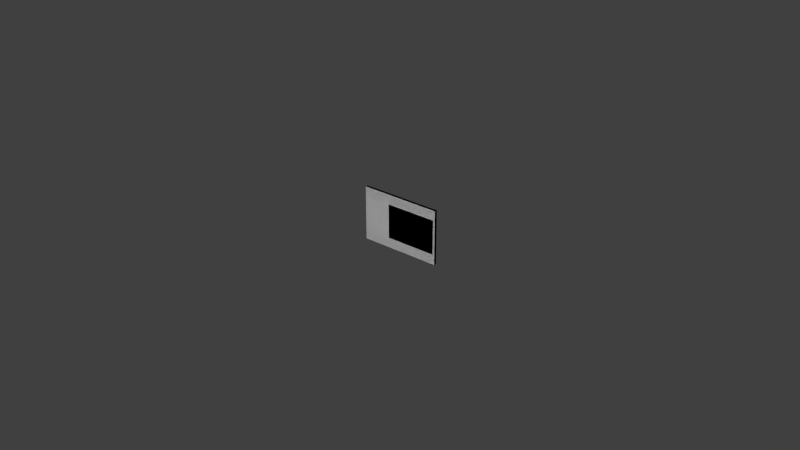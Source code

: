 # Source: idplate_tank_v05.blend  (saved by Blender 2.69.0; exported with 4.5.12 LTS)
import bpy
from mathutils import Matrix  # noqa: F401  (used for matrix-valued properties, if any)

bpy.ops.wm.read_factory_settings(use_empty=True)
scene = bpy.context.scene
scene.name = 'Scene'

# ---- collections
col_collection_1 = bpy.data.collections.new('Collection 1'); scene.collection.children.link(col_collection_1)
col_collection_2 = bpy.data.collections.new('Collection 2'); scene.collection.children.link(col_collection_2)
col_collection_3 = bpy.data.collections.new('Collection 3'); scene.collection.children.link(col_collection_3)
col_collection_4 = bpy.data.collections.new('Collection 4'); scene.collection.children.link(col_collection_4)
col_collection_5 = bpy.data.collections.new('Collection 5'); scene.collection.children.link(col_collection_5)
col_collection_6 = bpy.data.collections.new('Collection 6'); scene.collection.children.link(col_collection_6)
col_collection_7 = bpy.data.collections.new('Collection 7'); scene.collection.children.link(col_collection_7)
col_collection_8 = bpy.data.collections.new('Collection 8'); scene.collection.children.link(col_collection_8)
col_collection_9 = bpy.data.collections.new('Collection 9'); scene.collection.children.link(col_collection_9)
col_collection_20 = bpy.data.collections.new('Collection 20'); scene.collection.children.link(col_collection_20)
col_collection_20.hide_render = True
col_collection_20.hide_viewport = True

# ---- materials (node trees are filled in below, after node groups)
mat_id_plate_mat = bpy.data.materials.new('id_plate.mat')
mat_id_plate_mat.alpha_threshold = 0.0
mat_id_plate_mat.use_transparent_shadow = False
mat_id_plate_mat.diffuse_color = (0.3419, 0.2623, 0.1356, 1.0)
mat_id_plate_mat.roughness = 0.5
mat_id_plate_mat.line_color = (0.0, 0.0, 0.0, 1.0)
mat_id_plate_letters_mat = bpy.data.materials.new('id_plate.letters.mat')
mat_id_plate_letters_mat.alpha_threshold = 0.0
mat_id_plate_letters_mat.use_transparent_shadow = False
mat_id_plate_letters_mat.roughness = 0.5
mat_id_plate_letters_mat.line_color = (0.0, 0.0, 0.0, 1.0)

# ---- material node trees

# ---- world
world_world = bpy.data.worlds.new('World'); scene.world = world_world
world_world.color = (0.05088, 0.05088, 0.05088)
world_world.use_sun_shadow = False
world_world.sun_shadow_jitter_overblur = 0.0
world_world.cycles.sampling_method = 'MANUAL'
world_world.cycles.sample_map_resolution = 256

# ---- meshes
me_id_plate_001 = bpy.data.meshes.new('id_plate.001')
me_id_plate_001.from_pydata([(-0.2138, -0.003639, 0.095), (0.2138, -0.00364, 0.095), (-0.2138, -0.003639, -0.095), (0.2138, -0.00364, -0.095), (-0.07125, -0.00364, -0.095), (0.07125, -0.00364, -0.095), (0.07125, -0.00364, 0.095), (-0.07125, -0.00364, 0.095), (0.225, 0.01136, -0.15), (0.225, -0.00358, -0.15), (-0.225, -0.00358, -0.15), (-0.225, 0.01136, -0.15), (0.225, 0.01136, 0.15), (0.225, -0.00358, 0.15), (-0.225, -0.00358, 0.15), (-0.225, 0.01136, 0.15)], [], [(7, 0, 2, 4), (1, 6, 5, 3), (6, 7, 4, 5), (12, 13, 9, 8), (13, 14, 10, 9), (14, 15, 11, 10), (15, 12, 8, 11), (8, 9, 10, 11), (15, 14, 13, 12)])
me_id_plate_001.polygons.foreach_set('material_index', [1, 1, 1, 0, 0, 0, 0, 0, 0])
_uv = me_id_plate_001.uv_layers.new(name='UVMap')
_uv.uv.foreach_set('vector', [1.0, 1.0, 0.0, 1.0, 0.0, 0.0, 1.0, 0.0, 0.9999, 0.9999, 9.998e-05, 0.9999, 0.0001003, 9.998e-05, 0.9999, 0.0001001, 0.9999, 0.9999, 9.998e-05, 0.9999, 0.0001001, 9.998e-05, 0.9999, 9.998e-05, 0.0, 0.0, 0.0, 0.0, 0.0, 0.0, 0.0, 0.0, 0.0, 0.0, 0.0, 0.0, 0.0, 0.0, 0.0, 0.0, 0.0, 0.0, 0.0, 0.0, 0.0, 0.0, 0.0, 0.0, 0.0, 0.0, 0.0, 0.0, 0.0, 0.0, 0.0, 0.0, 0.0, 0.0, 0.0, 0.0, 0.0, 0.0, 0.0, 0.0, 0.0, 0.0, 0.0, 0.0, 0.0, 0.0, 0.0, 0.0])
me_id_plate_001.materials.append(mat_id_plate_mat)
me_id_plate_001.materials.append(mat_id_plate_letters_mat)
me_id_plate_001.use_remesh_preserve_volume = False
me_id_plate_001.use_remesh_preserve_attributes = False
me_id_plate_001.use_mirror_vertex_groups = False
me_id_plate_001.update()
me_id_plate_010 = bpy.data.meshes.new('id_plate.010')
me_id_plate_010.from_pydata([(-0.2138, -0.003639, 0.095), (0.2138, -0.00364, 0.095), (-0.2138, -0.003639, -0.095), (0.2138, -0.00364, -0.095), (-0.07125, -0.00364, -0.095), (0.07125, -0.00364, -0.095), (0.07125, -0.00364, 0.095), (-0.07125, -0.00364, 0.095), (0.225, 0.01136, -0.15), (0.225, -0.00358, -0.15), (-0.225, -0.00358, -0.15), (-0.225, 0.01136, -0.15), (0.225, 0.01136, 0.15), (0.225, -0.00358, 0.15), (-0.225, -0.00358, 0.15), (-0.225, 0.01136, 0.15)], [], [(7, 0, 2, 4), (1, 6, 5, 3), (6, 7, 4, 5), (12, 13, 9, 8), (13, 14, 10, 9), (14, 15, 11, 10), (15, 12, 8, 11), (8, 9, 10, 11), (15, 14, 13, 12)])
me_id_plate_010.polygons.foreach_set('material_index', [1, 1, 1, 0, 0, 0, 0, 0, 0])
_uv = me_id_plate_010.uv_layers.new(name='UVMap')
_uv.uv.foreach_set('vector', [1.0, 1.0, 0.0, 1.0, 0.0, 0.0, 1.0, 0.0, 0.9999, 0.9999, 9.998e-05, 0.9999, 0.0001003, 9.998e-05, 0.9999, 0.0001001, 0.9999, 0.9999, 9.998e-05, 0.9999, 0.0001001, 9.998e-05, 0.9999, 9.998e-05, 0.0, 0.0, 0.0, 0.0, 0.0, 0.0, 0.0, 0.0, 0.0, 0.0, 0.0, 0.0, 0.0, 0.0, 0.0, 0.0, 0.0, 0.0, 0.0, 0.0, 0.0, 0.0, 0.0, 0.0, 0.0, 0.0, 0.0, 0.0, 0.0, 0.0, 0.0, 0.0, 0.0, 0.0, 0.0, 0.0, 0.0, 0.0, 0.0, 0.0, 0.0, 0.0, 0.0, 0.0, 0.0, 0.0, 0.0, 0.0])
me_id_plate_010.materials.append(mat_id_plate_mat)
me_id_plate_010.materials.append(mat_id_plate_letters_mat)
me_id_plate_010.use_remesh_preserve_volume = False
me_id_plate_010.use_remesh_preserve_attributes = False
me_id_plate_010.use_mirror_vertex_groups = False
me_id_plate_010.update()
me_id_plate_011 = bpy.data.meshes.new('id_plate.011')
me_id_plate_011.from_pydata([(-0.2138, -0.003639, 0.095), (0.2138, -0.00364, 0.095), (-0.2138, -0.003639, -0.095), (0.2138, -0.00364, -0.095), (-0.07125, -0.00364, -0.095), (0.07125, -0.00364, -0.095), (0.07125, -0.00364, 0.095), (-0.07125, -0.00364, 0.095), (0.225, 0.01136, -0.15), (0.225, -0.00358, -0.15), (-0.225, -0.00358, -0.15), (-0.225, 0.01136, -0.15), (0.225, 0.01136, 0.15), (0.225, -0.00358, 0.15), (-0.225, -0.00358, 0.15), (-0.225, 0.01136, 0.15)], [], [(7, 0, 2, 4), (1, 6, 5, 3), (6, 7, 4, 5), (12, 13, 9, 8), (13, 14, 10, 9), (14, 15, 11, 10), (15, 12, 8, 11), (8, 9, 10, 11), (15, 14, 13, 12)])
me_id_plate_011.polygons.foreach_set('material_index', [1, 1, 1, 0, 0, 0, 0, 0, 0])
_uv = me_id_plate_011.uv_layers.new(name='UVMap')
_uv.uv.foreach_set('vector', [1.0, 1.0, 0.0, 1.0, 0.0, 0.0, 1.0, 0.0, 0.9999, 0.9999, 9.998e-05, 0.9999, 0.0001003, 9.998e-05, 0.9999, 0.0001001, 0.9999, 0.9999, 9.998e-05, 0.9999, 0.0001001, 9.998e-05, 0.9999, 9.998e-05, 0.0, 0.0, 0.0, 0.0, 0.0, 0.0, 0.0, 0.0, 0.0, 0.0, 0.0, 0.0, 0.0, 0.0, 0.0, 0.0, 0.0, 0.0, 0.0, 0.0, 0.0, 0.0, 0.0, 0.0, 0.0, 0.0, 0.0, 0.0, 0.0, 0.0, 0.0, 0.0, 0.0, 0.0, 0.0, 0.0, 0.0, 0.0, 0.0, 0.0, 0.0, 0.0, 0.0, 0.0, 0.0, 0.0, 0.0, 0.0])
me_id_plate_011.materials.append(mat_id_plate_mat)
me_id_plate_011.materials.append(mat_id_plate_letters_mat)
me_id_plate_011.use_remesh_preserve_volume = False
me_id_plate_011.use_remesh_preserve_attributes = False
me_id_plate_011.use_mirror_vertex_groups = False
me_id_plate_011.update()
me_id_plate_012 = bpy.data.meshes.new('id_plate.012')
me_id_plate_012.from_pydata([(-0.2138, -0.003639, 0.095), (0.2138, -0.00364, 0.095), (-0.2138, -0.003639, -0.095), (0.2138, -0.00364, -0.095), (-0.07125, -0.00364, -0.095), (0.07125, -0.00364, -0.095), (0.07125, -0.00364, 0.095), (-0.07125, -0.00364, 0.095), (0.225, 0.01136, -0.15), (0.225, -0.00358, -0.15), (-0.225, -0.00358, -0.15), (-0.225, 0.01136, -0.15), (0.225, 0.01136, 0.15), (0.225, -0.00358, 0.15), (-0.225, -0.00358, 0.15), (-0.225, 0.01136, 0.15)], [], [(7, 0, 2, 4), (1, 6, 5, 3), (6, 7, 4, 5), (12, 13, 9, 8), (13, 14, 10, 9), (14, 15, 11, 10), (15, 12, 8, 11), (8, 9, 10, 11), (15, 14, 13, 12)])
me_id_plate_012.polygons.foreach_set('material_index', [1, 1, 1, 0, 0, 0, 0, 0, 0])
_uv = me_id_plate_012.uv_layers.new(name='UVMap')
_uv.uv.foreach_set('vector', [1.0, 1.0, 0.0, 1.0, 0.0, 0.0, 1.0, 0.0, 0.9999, 0.9999, 9.998e-05, 0.9999, 0.0001003, 9.998e-05, 0.9999, 0.0001001, 0.9999, 0.9999, 9.998e-05, 0.9999, 0.0001001, 9.998e-05, 0.9999, 9.998e-05, 0.0, 0.0, 0.0, 0.0, 0.0, 0.0, 0.0, 0.0, 0.0, 0.0, 0.0, 0.0, 0.0, 0.0, 0.0, 0.0, 0.0, 0.0, 0.0, 0.0, 0.0, 0.0, 0.0, 0.0, 0.0, 0.0, 0.0, 0.0, 0.0, 0.0, 0.0, 0.0, 0.0, 0.0, 0.0, 0.0, 0.0, 0.0, 0.0, 0.0, 0.0, 0.0, 0.0, 0.0, 0.0, 0.0, 0.0, 0.0])
me_id_plate_012.materials.append(mat_id_plate_mat)
me_id_plate_012.materials.append(mat_id_plate_letters_mat)
me_id_plate_012.use_remesh_preserve_volume = False
me_id_plate_012.use_remesh_preserve_attributes = False
me_id_plate_012.use_mirror_vertex_groups = False
me_id_plate_012.update()
me_id_plate_013 = bpy.data.meshes.new('id_plate.013')
me_id_plate_013.from_pydata([(-0.2138, -0.003639, 0.095), (0.2138, -0.00364, 0.095), (-0.2138, -0.003639, -0.095), (0.2138, -0.00364, -0.095), (-0.07125, -0.00364, -0.095), (0.07125, -0.00364, -0.095), (0.07125, -0.00364, 0.095), (-0.07125, -0.00364, 0.095), (0.225, 0.01136, -0.15), (0.225, -0.00358, -0.15), (-0.225, -0.00358, -0.15), (-0.225, 0.01136, -0.15), (0.225, 0.01136, 0.15), (0.225, -0.00358, 0.15), (-0.225, -0.00358, 0.15), (-0.225, 0.01136, 0.15)], [], [(7, 0, 2, 4), (1, 6, 5, 3), (6, 7, 4, 5), (12, 13, 9, 8), (13, 14, 10, 9), (14, 15, 11, 10), (15, 12, 8, 11), (8, 9, 10, 11), (15, 14, 13, 12)])
me_id_plate_013.polygons.foreach_set('material_index', [1, 1, 1, 0, 0, 0, 0, 0, 0])
_uv = me_id_plate_013.uv_layers.new(name='UVMap')
_uv.uv.foreach_set('vector', [1.0, 1.0, 0.0, 1.0, 0.0, 0.0, 1.0, 0.0, 0.9999, 0.9999, 9.998e-05, 0.9999, 0.0001003, 9.998e-05, 0.9999, 0.0001001, 0.9999, 0.9999, 9.998e-05, 0.9999, 0.0001001, 9.998e-05, 0.9999, 9.998e-05, 0.0, 0.0, 0.0, 0.0, 0.0, 0.0, 0.0, 0.0, 0.0, 0.0, 0.0, 0.0, 0.0, 0.0, 0.0, 0.0, 0.0, 0.0, 0.0, 0.0, 0.0, 0.0, 0.0, 0.0, 0.0, 0.0, 0.0, 0.0, 0.0, 0.0, 0.0, 0.0, 0.0, 0.0, 0.0, 0.0, 0.0, 0.0, 0.0, 0.0, 0.0, 0.0, 0.0, 0.0, 0.0, 0.0, 0.0, 0.0])
me_id_plate_013.materials.append(mat_id_plate_mat)
me_id_plate_013.materials.append(mat_id_plate_letters_mat)
me_id_plate_013.use_remesh_preserve_volume = False
me_id_plate_013.use_remesh_preserve_attributes = False
me_id_plate_013.use_mirror_vertex_groups = False
me_id_plate_013.update()
me_id_plate_015 = bpy.data.meshes.new('id_plate.015')
me_id_plate_015.from_pydata([(0.225, 0.01141, -0.15), (0.225, -0.003595, -0.15), (-0.225, -0.003594, -0.15), (-0.225, 0.01141, -0.15), (0.225, 0.01141, 0.15), (0.225, -0.003595, 0.15), (-0.225, -0.003594, 0.15), (-0.225, 0.01141, 0.15)], [], [(4, 5, 1, 0), (5, 6, 2, 1), (6, 7, 3, 2), (7, 4, 0, 3), (0, 1, 2, 3), (7, 6, 5, 4)])
me_id_plate_015.use_remesh_preserve_volume = False
me_id_plate_015.use_remesh_preserve_attributes = False
me_id_plate_015.use_mirror_vertex_groups = False
me_id_plate_015.update()
me_id_plate_007 = bpy.data.meshes.new('id_plate.007')
me_id_plate_007.from_pydata([(-1.788e-07, 0.01141, 1.192e-08)], [], [])
_uv = me_id_plate_007.uv_layers.new(name='UVMap')
_uv.uv.foreach_set('vector', [])
me_id_plate_007.use_remesh_preserve_volume = False
me_id_plate_007.use_remesh_preserve_attributes = False
me_id_plate_007.use_mirror_vertex_groups = False
me_id_plate_007.update()
me_id_plate_018 = bpy.data.meshes.new('id_plate.018')
me_id_plate_018.from_pydata([(0.225, 0.01141, -0.15), (0.225, -0.003595, -0.15), (-0.225, -0.003594, -0.15), (-0.225, 0.01141, -0.15), (0.225, 0.01141, 0.15), (0.225, -0.003595, 0.15), (-0.225, -0.003594, 0.15), (-0.225, 0.01141, 0.15)], [], [(4, 5, 1, 0), (5, 6, 2, 1), (6, 7, 3, 2), (7, 4, 0, 3), (0, 1, 2, 3), (7, 6, 5, 4)])
me_id_plate_018.use_remesh_preserve_volume = False
me_id_plate_018.use_remesh_preserve_attributes = False
me_id_plate_018.use_mirror_vertex_groups = False
me_id_plate_018.update()
me_id_plate_019 = bpy.data.meshes.new('id_plate.019')
me_id_plate_019.from_pydata([(0.225, 0.01141, -0.15), (0.225, -0.003595, -0.15), (-0.225, -0.003594, -0.15), (-0.225, 0.01141, -0.15), (0.225, 0.01141, 0.15), (0.225, -0.003595, 0.15), (-0.225, -0.003594, 0.15), (-0.225, 0.01141, 0.15)], [], [(4, 5, 1, 0), (5, 6, 2, 1), (6, 7, 3, 2), (7, 4, 0, 3), (0, 1, 2, 3), (7, 6, 5, 4)])
me_id_plate_019.use_remesh_preserve_volume = False
me_id_plate_019.use_remesh_preserve_attributes = False
me_id_plate_019.use_mirror_vertex_groups = False
me_id_plate_019.update()
me_id_plate_letters = bpy.data.meshes.new('id_plate.letters')
me_id_plate_letters.from_pydata([(-0.3825, 0.01, -0.1275), (0.3825, 0.01, -0.1275), (-0.3825, 0.01, 0.1275), (0.3825, 0.01, 0.1275), (-0.1275, 0.01, 0.1275), (0.1275, 0.01, 0.1275), (0.1275, 0.01, -0.1275), (-0.1275, 0.01, -0.1275)], [], [(5, 3, 1, 6), (2, 4, 7, 0), (4, 5, 6, 7)])
_uv = me_id_plate_letters.uv_layers.new(name='UVMap')
_uv.uv.foreach_set('vector', [0.9999, 0.9999, 9.998e-05, 0.9999, 9.998e-05, 9.998e-05, 0.9999, 9.998e-05, 0.9999, 0.9999, 9.998e-05, 0.9999, 9.998e-05, 9.998e-05, 0.9999, 9.998e-05, 0.9999, 0.9999, 9.998e-05, 0.9999, 9.998e-05, 9.998e-05, 0.9999, 9.998e-05])
me_id_plate_letters.materials.append(mat_id_plate_letters_mat)
me_id_plate_letters.use_remesh_preserve_volume = False
me_id_plate_letters.use_remesh_preserve_attributes = False
me_id_plate_letters.use_mirror_vertex_groups = False
me_id_plate_letters.update()
me_id_plate = bpy.data.meshes.new('id_plate')
me_id_plate.from_pydata([(-1.0, -1.0, -1.0), (-1.0, 1.0, -1.0), (1.0, 1.0, -1.0), (1.0, -1.0, -1.0), (-1.0, -1.0, 1.0), (-1.0, 1.0, 1.0), (1.0, 1.0, 1.0), (1.0, -1.0, 1.0)], [], [(4, 5, 1, 0), (5, 6, 2, 1), (6, 7, 3, 2), (7, 4, 0, 3), (0, 1, 2, 3), (7, 6, 5, 4)])
me_id_plate.materials.append(mat_id_plate_mat)
me_id_plate.use_remesh_preserve_volume = False
me_id_plate.use_remesh_preserve_attributes = False
me_id_plate.use_mirror_vertex_groups = False
me_id_plate.update()

# ---- objects
ob_1 = bpy.data.objects.new('1', me_id_plate_001)
ob_2 = bpy.data.objects.new('2', me_id_plate_010)
ob_3 = bpy.data.objects.new('3', me_id_plate_011)
ob_4 = bpy.data.objects.new('4', me_id_plate_012)
ob_5 = bpy.data.objects.new('5', me_id_plate_013)
ob_geometry = bpy.data.objects.new('Geometry', me_id_plate_015)
ob_land_contact = bpy.data.objects.new('Land Contact', me_id_plate_007)
ob_shadow_volume = bpy.data.objects.new('Shadow Volume', me_id_plate_018)
ob_view_geometry = bpy.data.objects.new('View Geometry', me_id_plate_019)
ob_id_plate_letters_original = bpy.data.objects.new('id_plate.letters.original', me_id_plate_letters)
ob_id_plate_original = bpy.data.objects.new('id_plate.original', me_id_plate)

# ---- transforms, parenting, visibility, modifiers, constraints
ob_1.location = (0.0, 0.0, 0.0)
ob_1.lineart.crease_threshold = 0.0
_vg = ob_1.vertex_groups.new(name='v_id_plate')
_vg = ob_1.vertex_groups.new(name='v_id0')
_vg = ob_1.vertex_groups.new(name='v_id1')
_vg = ob_1.vertex_groups.new(name='v_id2')
ob_2.location = (0.0, 0.0, 0.0)
ob_2.lineart.crease_threshold = 0.0
_vg = ob_2.vertex_groups.new(name='v_id_plate')
_vg = ob_2.vertex_groups.new(name='v_id0')
_vg = ob_2.vertex_groups.new(name='v_id1')
_vg = ob_2.vertex_groups.new(name='v_id2')
ob_3.location = (0.0, 0.0, 0.0)
ob_3.lineart.crease_threshold = 0.0
_vg = ob_3.vertex_groups.new(name='v_id_plate')
_vg = ob_3.vertex_groups.new(name='v_id0')
_vg = ob_3.vertex_groups.new(name='v_id1')
_vg = ob_3.vertex_groups.new(name='v_id2')
ob_4.location = (0.0, 0.0, 0.0)
ob_4.lineart.crease_threshold = 0.0
_vg = ob_4.vertex_groups.new(name='v_id_plate')
_vg = ob_4.vertex_groups.new(name='v_id0')
_vg = ob_4.vertex_groups.new(name='v_id1')
_vg = ob_4.vertex_groups.new(name='v_id2')
ob_5.location = (0.0, 0.0, 0.0)
ob_5.lineart.crease_threshold = 0.0
_vg = ob_5.vertex_groups.new(name='v_id_plate')
_vg = ob_5.vertex_groups.new(name='v_id0')
_vg = ob_5.vertex_groups.new(name='v_id1')
_vg = ob_5.vertex_groups.new(name='v_id2')
ob_geometry.location = (0.0, 0.0, 0.0)
ob_geometry.lineart.crease_threshold = 0.0
_vg = ob_geometry.vertex_groups.new(name='Component01')
ob_land_contact.location = (0.0, 0.0, 0.0)
ob_land_contact.lineart.crease_threshold = 0.0
ob_shadow_volume.location = (0.0, 0.0, 0.0)
ob_shadow_volume.lineart.crease_threshold = 0.0
_vg = ob_shadow_volume.vertex_groups.new(name='v_id_plate')
ob_view_geometry.location = (0.0, 0.0, 0.0)
ob_view_geometry.lineart.crease_threshold = 0.0
_vg = ob_view_geometry.vertex_groups.new(name='Component01')
ob_id_plate_letters_original.location = (0.9369, 3.803, 0.5786)
ob_id_plate_letters_original.hide_viewport = True
ob_id_plate_letters_original.lineart.crease_threshold = 0.0
_vg = ob_id_plate_letters_original.vertex_groups.new(name='v_id0')
_vg = ob_id_plate_letters_original.vertex_groups.new(name='v_id1')
_vg = ob_id_plate_letters_original.vertex_groups.new(name='v_id2')
ob_id_plate_original.location = (0.9369, 3.803, 0.5786)
ob_id_plate_original.scale = (0.4, 0.01, 0.15)
ob_id_plate_original.hide_viewport = True
ob_id_plate_original.lineart.crease_threshold = 0.0
_vg = ob_id_plate_original.vertex_groups.new(name='id_plate.base')

# ---- collection membership
col_collection_1.objects.link(ob_1)
col_collection_2.objects.link(ob_2)
col_collection_3.objects.link(ob_3)
col_collection_4.objects.link(ob_4)
col_collection_5.objects.link(ob_5)
col_collection_6.objects.link(ob_geometry)
col_collection_7.objects.link(ob_land_contact)
col_collection_8.objects.link(ob_shadow_volume)
col_collection_9.objects.link(ob_view_geometry)
col_collection_20.objects.link(ob_id_plate_letters_original)
col_collection_20.objects.link(ob_id_plate_original)

# ---- scene / render settings (as saved in the file)
scene.frame_start = 1; scene.frame_end = 250; scene.frame_set(0)
scene.render.engine = 'BLENDER_EEVEE_NEXT'
scene.render.image_settings.compression = 90
scene.render.resolution_percentage = 50
scene.render.dither_intensity = 0.0
scene.cycles.use_denoising = False
scene.cycles.samples = 10
scene.cycles.sampling_pattern = 'TABULATED_SOBOL'
scene.cycles.light_sampling_threshold = 0.0
scene.cycles.use_adaptive_sampling = False
scene.cycles.use_light_tree = False
scene.cycles.blur_glossy = 0.0
scene.cycles.volume_bounces = 1
scene.cycles.pixel_filter_type = 'GAUSSIAN'
scene.cycles.sample_clamp_indirect = 0.0
scene.view_settings.view_transform = 'Standard'
bpy.context.view_layer.update()

# ---- added for rendering (the .blend has no active camera and no usable light): camera, sun
cam_auto = bpy.data.cameras.new('AutoCamera')
cam_auto.lens = 50.0
cam_auto.sensor_width = 36.0
cam_auto.clip_end = 1000.0
ob_auto_camera = bpy.data.objects.new('AutoCamera', cam_auto)
scene.collection.objects.link(ob_auto_camera)
ob_auto_camera.location = (3.20507, -3.84609, 2.56406)
ob_auto_camera.rotation_euler = (1.09748, -7.21219e-08, 0.694738)
scene.camera = ob_auto_camera
light_auto_sun = bpy.data.lights.new('AutoSun', 'SUN')
light_auto_sun.energy = 3.0
light_auto_sun.angle = 0.0523599
ob_auto_sun = bpy.data.objects.new('AutoSun', light_auto_sun)
scene.collection.objects.link(ob_auto_sun)
ob_auto_sun.rotation_euler = (0.872665, 0.174533, 0.523599)
bpy.context.view_layer.update()
